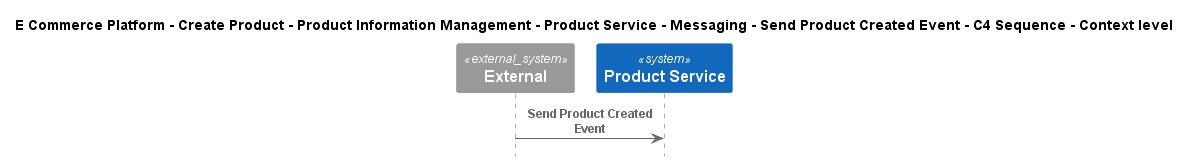

The diagram above was rendered by PlantUML. Its source (embedded in the PNG):
@startuml
!include ..\..\..\..\..\..\..\..\..\.c4s\C4_Sequence.puml

title E Commerce Platform - Create Product - Product Information Management - Product Service - Messaging - Send Product Created Event - C4 Sequence - Context level

System_Ext(C4InterFlow.SoftwareSystems.ExternalSystem, "External", "")
System(ECommercePlatform.CreateProduct.ProductInformationManagement.SoftwareSystems.ProductService, "Product Service", "")

Rel(C4InterFlow.SoftwareSystems.ExternalSystem, ECommercePlatform.CreateProduct.ProductInformationManagement.SoftwareSystems.ProductService, "Send Product Created Event")


@enduml